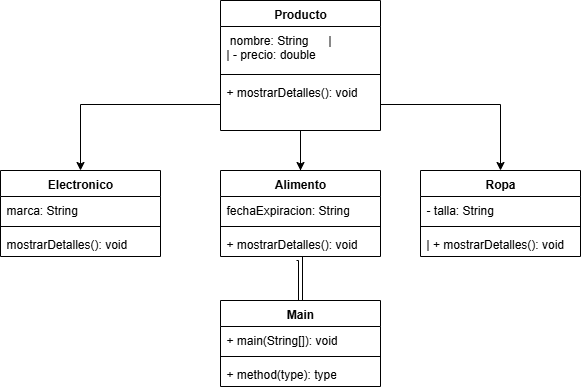

The diagram above was exported from draw.io. Its source (the exported page's mxGraphModel, read from the mxfile embedded in the PNG):
<mxGraphModel dx="786" dy="451" grid="1" gridSize="10" guides="1" tooltips="1" connect="1" arrows="1" fold="1" page="1" pageScale="1" pageWidth="850" pageHeight="1100" math="0" shadow="0">
  <root>
    <mxCell id="0" />
    <mxCell id="1" parent="0" />
    <mxCell id="5u64QbbkAYBobF2Wm9NT-3" value="Producto" style="swimlane;fontStyle=1;align=center;verticalAlign=top;childLayout=stackLayout;horizontal=1;startSize=26;horizontalStack=0;resizeParent=1;resizeParentMax=0;resizeLast=0;collapsible=1;marginBottom=0;whiteSpace=wrap;html=1;" vertex="1" parent="1">
      <mxGeometry x="320" y="30" width="160" height="130" as="geometry" />
    </mxCell>
    <mxCell id="5u64QbbkAYBobF2Wm9NT-4" value="&lt;div&gt;&amp;nbsp;nombre: String&amp;nbsp; &amp;nbsp; &amp;nbsp; |&lt;/div&gt;&lt;div&gt;| - precio: double&lt;/div&gt;" style="text;strokeColor=none;fillColor=none;align=left;verticalAlign=top;spacingLeft=4;spacingRight=4;overflow=hidden;rotatable=0;points=[[0,0.5],[1,0.5]];portConstraint=eastwest;whiteSpace=wrap;html=1;" vertex="1" parent="5u64QbbkAYBobF2Wm9NT-3">
      <mxGeometry y="26" width="160" height="44" as="geometry" />
    </mxCell>
    <mxCell id="5u64QbbkAYBobF2Wm9NT-5" value="" style="line;strokeWidth=1;fillColor=none;align=left;verticalAlign=middle;spacingTop=-1;spacingLeft=3;spacingRight=3;rotatable=0;labelPosition=right;points=[];portConstraint=eastwest;strokeColor=inherit;" vertex="1" parent="5u64QbbkAYBobF2Wm9NT-3">
      <mxGeometry y="70" width="160" height="8" as="geometry" />
    </mxCell>
    <mxCell id="5u64QbbkAYBobF2Wm9NT-6" value="+ mostrarDetalles(): void" style="text;strokeColor=none;fillColor=none;align=left;verticalAlign=top;spacingLeft=4;spacingRight=4;overflow=hidden;rotatable=0;points=[[0,0.5],[1,0.5]];portConstraint=eastwest;whiteSpace=wrap;html=1;" vertex="1" parent="5u64QbbkAYBobF2Wm9NT-3">
      <mxGeometry y="78" width="160" height="52" as="geometry" />
    </mxCell>
    <mxCell id="5u64QbbkAYBobF2Wm9NT-7" value="Electronico" style="swimlane;fontStyle=1;align=center;verticalAlign=top;childLayout=stackLayout;horizontal=1;startSize=26;horizontalStack=0;resizeParent=1;resizeParentMax=0;resizeLast=0;collapsible=1;marginBottom=0;whiteSpace=wrap;html=1;" vertex="1" parent="1">
      <mxGeometry x="100" y="200" width="160" height="86" as="geometry" />
    </mxCell>
    <mxCell id="5u64QbbkAYBobF2Wm9NT-8" value="marca: String&amp;nbsp;" style="text;strokeColor=none;fillColor=none;align=left;verticalAlign=top;spacingLeft=4;spacingRight=4;overflow=hidden;rotatable=0;points=[[0,0.5],[1,0.5]];portConstraint=eastwest;whiteSpace=wrap;html=1;" vertex="1" parent="5u64QbbkAYBobF2Wm9NT-7">
      <mxGeometry y="26" width="160" height="26" as="geometry" />
    </mxCell>
    <mxCell id="5u64QbbkAYBobF2Wm9NT-9" value="" style="line;strokeWidth=1;fillColor=none;align=left;verticalAlign=middle;spacingTop=-1;spacingLeft=3;spacingRight=3;rotatable=0;labelPosition=right;points=[];portConstraint=eastwest;strokeColor=inherit;" vertex="1" parent="5u64QbbkAYBobF2Wm9NT-7">
      <mxGeometry y="52" width="160" height="8" as="geometry" />
    </mxCell>
    <mxCell id="5u64QbbkAYBobF2Wm9NT-10" value="mostrarDetalles(): void" style="text;strokeColor=none;fillColor=none;align=left;verticalAlign=top;spacingLeft=4;spacingRight=4;overflow=hidden;rotatable=0;points=[[0,0.5],[1,0.5]];portConstraint=eastwest;whiteSpace=wrap;html=1;" vertex="1" parent="5u64QbbkAYBobF2Wm9NT-7">
      <mxGeometry y="60" width="160" height="26" as="geometry" />
    </mxCell>
    <mxCell id="5u64QbbkAYBobF2Wm9NT-25" value="" style="rounded=0;orthogonalLoop=1;jettySize=auto;html=1;entryX=0.5;entryY=0;entryDx=0;entryDy=0;" edge="1" parent="1" source="5u64QbbkAYBobF2Wm9NT-11" target="5u64QbbkAYBobF2Wm9NT-11">
      <mxGeometry relative="1" as="geometry">
        <Array as="points">
          <mxPoint x="400" y="160" />
        </Array>
      </mxGeometry>
    </mxCell>
    <mxCell id="5u64QbbkAYBobF2Wm9NT-11" value="Alimento" style="swimlane;fontStyle=1;align=center;verticalAlign=top;childLayout=stackLayout;horizontal=1;startSize=26;horizontalStack=0;resizeParent=1;resizeParentMax=0;resizeLast=0;collapsible=1;marginBottom=0;whiteSpace=wrap;html=1;" vertex="1" parent="1">
      <mxGeometry x="320" y="200" width="160" height="86" as="geometry" />
    </mxCell>
    <mxCell id="5u64QbbkAYBobF2Wm9NT-12" value="fechaExpiracion: String" style="text;strokeColor=none;fillColor=none;align=left;verticalAlign=top;spacingLeft=4;spacingRight=4;overflow=hidden;rotatable=0;points=[[0,0.5],[1,0.5]];portConstraint=eastwest;whiteSpace=wrap;html=1;" vertex="1" parent="5u64QbbkAYBobF2Wm9NT-11">
      <mxGeometry y="26" width="160" height="26" as="geometry" />
    </mxCell>
    <mxCell id="5u64QbbkAYBobF2Wm9NT-13" value="" style="line;strokeWidth=1;fillColor=none;align=left;verticalAlign=middle;spacingTop=-1;spacingLeft=3;spacingRight=3;rotatable=0;labelPosition=right;points=[];portConstraint=eastwest;strokeColor=inherit;" vertex="1" parent="5u64QbbkAYBobF2Wm9NT-11">
      <mxGeometry y="52" width="160" height="8" as="geometry" />
    </mxCell>
    <mxCell id="5u64QbbkAYBobF2Wm9NT-14" value="+ mostrarDetalles(): void" style="text;strokeColor=none;fillColor=none;align=left;verticalAlign=top;spacingLeft=4;spacingRight=4;overflow=hidden;rotatable=0;points=[[0,0.5],[1,0.5]];portConstraint=eastwest;whiteSpace=wrap;html=1;" vertex="1" parent="5u64QbbkAYBobF2Wm9NT-11">
      <mxGeometry y="60" width="160" height="26" as="geometry" />
    </mxCell>
    <mxCell id="5u64QbbkAYBobF2Wm9NT-15" value="Main" style="swimlane;fontStyle=1;align=center;verticalAlign=top;childLayout=stackLayout;horizontal=1;startSize=26;horizontalStack=0;resizeParent=1;resizeParentMax=0;resizeLast=0;collapsible=1;marginBottom=0;whiteSpace=wrap;html=1;" vertex="1" parent="1">
      <mxGeometry x="320" y="330" width="160" height="86" as="geometry" />
    </mxCell>
    <mxCell id="5u64QbbkAYBobF2Wm9NT-16" value="+ main(String[]): void" style="text;strokeColor=none;fillColor=none;align=left;verticalAlign=top;spacingLeft=4;spacingRight=4;overflow=hidden;rotatable=0;points=[[0,0.5],[1,0.5]];portConstraint=eastwest;whiteSpace=wrap;html=1;" vertex="1" parent="5u64QbbkAYBobF2Wm9NT-15">
      <mxGeometry y="26" width="160" height="26" as="geometry" />
    </mxCell>
    <mxCell id="5u64QbbkAYBobF2Wm9NT-17" value="" style="line;strokeWidth=1;fillColor=none;align=left;verticalAlign=middle;spacingTop=-1;spacingLeft=3;spacingRight=3;rotatable=0;labelPosition=right;points=[];portConstraint=eastwest;strokeColor=inherit;" vertex="1" parent="5u64QbbkAYBobF2Wm9NT-15">
      <mxGeometry y="52" width="160" height="8" as="geometry" />
    </mxCell>
    <mxCell id="5u64QbbkAYBobF2Wm9NT-18" value="+ method(type): type" style="text;strokeColor=none;fillColor=none;align=left;verticalAlign=top;spacingLeft=4;spacingRight=4;overflow=hidden;rotatable=0;points=[[0,0.5],[1,0.5]];portConstraint=eastwest;whiteSpace=wrap;html=1;" vertex="1" parent="5u64QbbkAYBobF2Wm9NT-15">
      <mxGeometry y="60" width="160" height="26" as="geometry" />
    </mxCell>
    <mxCell id="5u64QbbkAYBobF2Wm9NT-19" value="Ropa" style="swimlane;fontStyle=1;align=center;verticalAlign=top;childLayout=stackLayout;horizontal=1;startSize=26;horizontalStack=0;resizeParent=1;resizeParentMax=0;resizeLast=0;collapsible=1;marginBottom=0;whiteSpace=wrap;html=1;" vertex="1" parent="1">
      <mxGeometry x="520" y="200" width="160" height="86" as="geometry" />
    </mxCell>
    <mxCell id="5u64QbbkAYBobF2Wm9NT-20" value="- talla: String&amp;nbsp;" style="text;strokeColor=none;fillColor=none;align=left;verticalAlign=top;spacingLeft=4;spacingRight=4;overflow=hidden;rotatable=0;points=[[0,0.5],[1,0.5]];portConstraint=eastwest;whiteSpace=wrap;html=1;" vertex="1" parent="5u64QbbkAYBobF2Wm9NT-19">
      <mxGeometry y="26" width="160" height="26" as="geometry" />
    </mxCell>
    <mxCell id="5u64QbbkAYBobF2Wm9NT-21" value="" style="line;strokeWidth=1;fillColor=none;align=left;verticalAlign=middle;spacingTop=-1;spacingLeft=3;spacingRight=3;rotatable=0;labelPosition=right;points=[];portConstraint=eastwest;strokeColor=inherit;" vertex="1" parent="5u64QbbkAYBobF2Wm9NT-19">
      <mxGeometry y="52" width="160" height="8" as="geometry" />
    </mxCell>
    <mxCell id="5u64QbbkAYBobF2Wm9NT-22" value="&lt;div&gt;| + mostrarDetalles(): void&amp;nbsp;&lt;/div&gt;" style="text;strokeColor=none;fillColor=none;align=left;verticalAlign=top;spacingLeft=4;spacingRight=4;overflow=hidden;rotatable=0;points=[[0,0.5],[1,0.5]];portConstraint=eastwest;whiteSpace=wrap;html=1;" vertex="1" parent="5u64QbbkAYBobF2Wm9NT-19">
      <mxGeometry y="60" width="160" height="26" as="geometry" />
    </mxCell>
    <mxCell id="5u64QbbkAYBobF2Wm9NT-23" style="edgeStyle=orthogonalEdgeStyle;rounded=0;orthogonalLoop=1;jettySize=auto;html=1;exitX=0;exitY=0.5;exitDx=0;exitDy=0;entryX=0.5;entryY=0;entryDx=0;entryDy=0;" edge="1" parent="1" source="5u64QbbkAYBobF2Wm9NT-6" target="5u64QbbkAYBobF2Wm9NT-7">
      <mxGeometry relative="1" as="geometry" />
    </mxCell>
    <mxCell id="5u64QbbkAYBobF2Wm9NT-24" style="edgeStyle=orthogonalEdgeStyle;rounded=0;orthogonalLoop=1;jettySize=auto;html=1;entryX=0.5;entryY=0;entryDx=0;entryDy=0;" edge="1" parent="1" source="5u64QbbkAYBobF2Wm9NT-6" target="5u64QbbkAYBobF2Wm9NT-19">
      <mxGeometry relative="1" as="geometry" />
    </mxCell>
    <mxCell id="5u64QbbkAYBobF2Wm9NT-26" style="edgeStyle=orthogonalEdgeStyle;rounded=0;orthogonalLoop=1;jettySize=auto;html=1;entryX=0.475;entryY=1.077;entryDx=0;entryDy=0;entryPerimeter=0;shape=link;" edge="1" parent="1" source="5u64QbbkAYBobF2Wm9NT-15" target="5u64QbbkAYBobF2Wm9NT-14">
      <mxGeometry relative="1" as="geometry">
        <Array as="points">
          <mxPoint x="400" y="288" />
        </Array>
      </mxGeometry>
    </mxCell>
  </root>
</mxGraphModel>